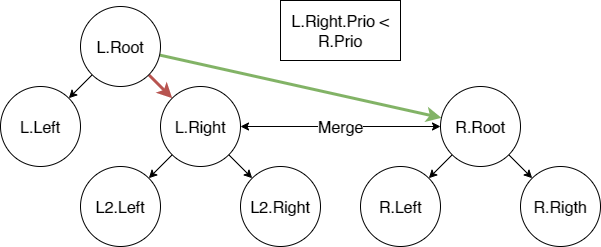

The diagram above was exported from draw.io. Its source (the exported page's mxGraphModel, read from the mxfile embedded in the PNG):
<mxGraphModel dx="1813" dy="1418" grid="1" gridSize="10" guides="1" tooltips="1" connect="1" arrows="1" fold="1" page="1" pageScale="1" pageWidth="1169" pageHeight="827" math="0" shadow="0">
  <root>
    <mxCell id="0" />
    <mxCell id="1" parent="0" />
    <mxCell id="2" style="rounded=0;orthogonalLoop=1;jettySize=auto;html=1;fontSize=16;" edge="1" source="5" target="6" parent="1">
      <mxGeometry relative="1" as="geometry" />
    </mxCell>
    <mxCell id="3" style="edgeStyle=none;rounded=0;orthogonalLoop=1;jettySize=auto;html=1;fontSize=16;fillColor=#f8cecc;strokeColor=#b85450;strokeWidth=3;" edge="1" source="5" target="8" parent="1">
      <mxGeometry relative="1" as="geometry" />
    </mxCell>
    <mxCell id="4" style="edgeStyle=none;rounded=0;orthogonalLoop=1;jettySize=auto;html=1;fontSize=16;startArrow=none;startFill=0;fillColor=#d5e8d4;strokeColor=#82b366;strokeWidth=3;" edge="1" source="5" target="11" parent="1">
      <mxGeometry relative="1" as="geometry" />
    </mxCell>
    <mxCell id="5" value="L.Root" style="ellipse;whiteSpace=wrap;html=1;aspect=fixed;fontSize=16;" vertex="1" parent="1">
      <mxGeometry x="170" y="390" width="80" height="80" as="geometry" />
    </mxCell>
    <mxCell id="6" value="L.Left" style="ellipse;whiteSpace=wrap;html=1;aspect=fixed;fontSize=16;" vertex="1" parent="1">
      <mxGeometry x="90" y="470" width="80" height="80" as="geometry" />
    </mxCell>
    <mxCell id="7" value="Merge" style="edgeStyle=none;rounded=0;orthogonalLoop=1;jettySize=auto;html=1;startArrow=classic;startFill=1;fontSize=16;" edge="1" source="8" target="11" parent="1">
      <mxGeometry relative="1" as="geometry" />
    </mxCell>
    <mxCell id="8" value="L.Right" style="ellipse;whiteSpace=wrap;html=1;aspect=fixed;fontSize=16;" vertex="1" parent="1">
      <mxGeometry x="250" y="470" width="80" height="80" as="geometry" />
    </mxCell>
    <mxCell id="9" style="edgeStyle=none;rounded=0;orthogonalLoop=1;jettySize=auto;html=1;fontSize=16;" edge="1" source="11" target="12" parent="1">
      <mxGeometry relative="1" as="geometry" />
    </mxCell>
    <mxCell id="10" style="edgeStyle=none;rounded=0;orthogonalLoop=1;jettySize=auto;html=1;fontSize=16;" edge="1" source="11" target="13" parent="1">
      <mxGeometry relative="1" as="geometry" />
    </mxCell>
    <mxCell id="11" value="R.Root" style="ellipse;whiteSpace=wrap;html=1;aspect=fixed;fontSize=16;" vertex="1" parent="1">
      <mxGeometry x="530" y="470" width="80" height="80" as="geometry" />
    </mxCell>
    <mxCell id="12" value="R.Left" style="ellipse;whiteSpace=wrap;html=1;aspect=fixed;fontSize=16;" vertex="1" parent="1">
      <mxGeometry x="450" y="550" width="80" height="80" as="geometry" />
    </mxCell>
    <mxCell id="13" value="R.Rigth" style="ellipse;whiteSpace=wrap;html=1;aspect=fixed;fontSize=16;" vertex="1" parent="1">
      <mxGeometry x="610" y="550" width="80" height="80" as="geometry" />
    </mxCell>
    <mxCell id="14" style="rounded=0;orthogonalLoop=1;jettySize=auto;html=1;fontSize=16;" edge="1" source="8" target="16" parent="1">
      <mxGeometry relative="1" as="geometry">
        <mxPoint x="201.7157287525381" y="600.0042712474619" as="sourcePoint" />
      </mxGeometry>
    </mxCell>
    <mxCell id="15" style="edgeStyle=none;rounded=0;orthogonalLoop=1;jettySize=auto;html=1;fontSize=16;" edge="1" source="8" target="17" parent="1">
      <mxGeometry relative="1" as="geometry">
        <mxPoint x="258.28427124746213" y="600.0042712474622" as="sourcePoint" />
      </mxGeometry>
    </mxCell>
    <mxCell id="16" value="L2.Left" style="ellipse;whiteSpace=wrap;html=1;aspect=fixed;fontSize=16;" vertex="1" parent="1">
      <mxGeometry x="170" y="550" width="80" height="80" as="geometry" />
    </mxCell>
    <mxCell id="17" value="L2.Right" style="ellipse;whiteSpace=wrap;html=1;aspect=fixed;fontSize=16;" vertex="1" parent="1">
      <mxGeometry x="330" y="550" width="80" height="80" as="geometry" />
    </mxCell>
    <mxCell id="18" value="L.Right.Prio &amp;lt; R.Prio" style="rounded=0;whiteSpace=wrap;html=1;fontSize=16;" vertex="1" parent="1">
      <mxGeometry x="370" y="384" width="120" height="60" as="geometry" />
    </mxCell>
  </root>
</mxGraphModel>